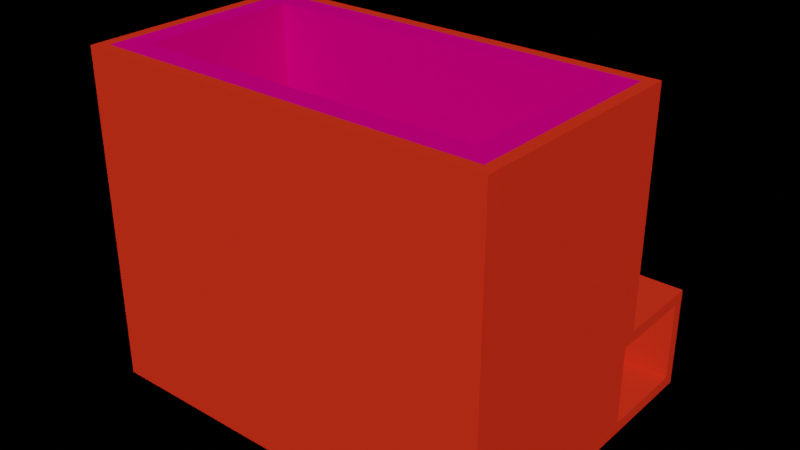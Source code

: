 # Source: untitled.blend  (saved by Blender 3.2.14; exported with 4.5.12 LTS)
import bpy
from mathutils import Matrix  # noqa: F401  (used for matrix-valued properties, if any)

bpy.ops.wm.read_factory_settings(use_empty=True)
scene = bpy.context.scene
scene.name = 'Scene'

# ---- collections
col_collection = bpy.data.collections.new('Collection'); scene.collection.children.link(col_collection)

# ---- materials (node trees are filled in below, after node groups)
mat_material_005 = bpy.data.materials.new('Material.005')
mat_material_005.alpha_threshold = 0.0
mat_material_005.use_transparent_shadow = False
mat_material_005.diffuse_color = (0.8, 0.03548, 0.0125, 1.0)
mat_material_005.line_color = (0.0, 0.0, 0.0, 1.0)
mat_material_004 = bpy.data.materials.new('Material.004')
mat_material_004.alpha_threshold = 0.0
mat_material_004.use_transparent_shadow = False
mat_material_004.diffuse_color = (0.8, 0.0, 0.2195, 1.0)
mat_material_004.line_color = (0.0, 0.0, 0.0, 1.0)
mat_material_018 = bpy.data.materials.new('Material.018')
mat_material_018.alpha_threshold = 0.0
mat_material_018.use_transparent_shadow = False
mat_material_018.diffuse_color = (0.8, 0.03548, 0.0125, 1.0)
mat_material_018.line_color = (0.0, 0.0, 0.0, 1.0)
mat_material_020 = bpy.data.materials.new('Material.020')
mat_material_020.alpha_threshold = 0.0
mat_material_020.use_transparent_shadow = False
mat_material_020.diffuse_color = (0.8, 0.0, 0.2195, 1.0)
mat_material_020.line_color = (0.0, 0.0, 0.0, 1.0)
mat_material_022 = bpy.data.materials.new('Material.022')
mat_material_022.alpha_threshold = 0.0
mat_material_022.use_transparent_shadow = False
mat_material_022.diffuse_color = (0.8, 0.0, 0.2195, 1.0)
mat_material_022.line_color = (0.0, 0.0, 0.0, 1.0)

# ---- material node trees

# ---- world
world_world = bpy.data.worlds.new('World'); scene.world = world_world
world_world.use_nodes = True; world_world.node_tree.nodes.clear()
_N = world_world.node_tree.nodes; _L = world_world.node_tree.links
n0 = _N.new('ShaderNodeOutputWorld'); n0.name = 'World Output'; n0.location = (300, 300)
n1 = _N.new('ShaderNodeHoldout'); n1.name = 'Holdout'; n1.location = (110, 280)
n2 = _N.new('ShaderNodeBsdfSheen'); n2.name = 'Velvet BSDF'; n2.location = (10, 300)
n2.distribution = 'ASHIKHMIN'
n2.inputs[0].default_value = (0.02325, 0.8, 0.00293, 1.0)
n2.inputs[1].default_value = 1.0
_L.new(n1.outputs[0], n0.inputs[1])
_L.new(n2.outputs[0], n0.inputs[0])
n0.is_active_output = True
world_world.use_eevee_finite_volume = True
world_world.color = (0.05088, 0.05088, 0.05088)
world_world.use_sun_shadow = False
world_world.sun_shadow_jitter_overblur = 0.0

# ---- meshes
me_cube = bpy.data.meshes.new('Cube')
me_cube.from_pydata([(1.0, 1.0, 1.0), (1.0, 1.0, -1.0), (1.0, -1.0, 1.0), (1.0, -1.0, -1.0), (-1.0, 1.0, 1.0), (-1.0, 1.0, -1.0), (-1.0, -1.0, 1.0), (-1.0, -1.0, -1.0)], [], [(0, 4, 6, 2), (3, 2, 6, 7), (7, 6, 4, 5), (5, 1, 3, 7), (1, 0, 2, 3), (5, 4, 0, 1)])
_uv = me_cube.uv_layers.new(name='UVMap')
_uv.uv.foreach_set('vector', [0.625, 0.5, 0.875, 0.5, 0.875, 0.75, 0.625, 0.75, 0.375, 0.75, 0.625, 0.75, 0.625, 1.0, 0.375, 1.0, 0.375, 0.0, 0.625, 0.0, 0.625, 0.25, 0.375, 0.25, 0.125, 0.5, 0.375, 0.5, 0.375, 0.75, 0.125, 0.75, 0.375, 0.5, 0.625, 0.5, 0.625, 0.75, 0.375, 0.75, 0.375, 0.25, 0.625, 0.25, 0.625, 0.5, 0.375, 0.5])
me_cube.materials.append(mat_material_005)
me_cube.use_mirror_vertex_groups = False
me_cube.update()
me_cube_003 = bpy.data.meshes.new('Cube.003')
me_cube_003.from_pydata([(1.0, 1.0, 1.0), (1.0, 1.0, -1.0), (1.0, -1.0, 1.0), (1.0, -1.0, -1.0), (-1.0, 1.0, 1.0), (-1.0, 1.0, -1.0), (-1.0, -1.0, 1.0), (-1.0, -1.0, -1.0)], [], [(0, 4, 6, 2), (3, 2, 6, 7), (7, 6, 4, 5), (5, 1, 3, 7), (1, 0, 2, 3), (5, 4, 0, 1)])
_uv = me_cube_003.uv_layers.new(name='UVMap')
_uv.uv.foreach_set('vector', [0.625, 0.5, 0.875, 0.5, 0.875, 0.75, 0.625, 0.75, 0.375, 0.75, 0.625, 0.75, 0.625, 1.0, 0.375, 1.0, 0.375, 0.0, 0.625, 0.0, 0.625, 0.25, 0.375, 0.25, 0.125, 0.5, 0.375, 0.5, 0.375, 0.75, 0.125, 0.75, 0.375, 0.5, 0.625, 0.5, 0.625, 0.75, 0.375, 0.75, 0.375, 0.25, 0.625, 0.25, 0.625, 0.5, 0.375, 0.5])
me_cube_003.materials.append(mat_material_005)
me_cube_003.use_mirror_vertex_groups = False
me_cube_003.update()
me_cube_005 = bpy.data.meshes.new('Cube.005')
me_cube_005.from_pydata([(1.0, 1.0, 1.0), (1.0, 1.0, -1.0), (1.0, -1.0, 1.0), (1.0, -1.0, -1.0), (-1.0, 1.0, 1.0), (-1.0, 1.0, -1.0), (-1.0, -1.0, 1.0), (-1.0, -1.0, -1.0)], [], [(0, 4, 6, 2), (3, 2, 6, 7), (7, 6, 4, 5), (5, 1, 3, 7), (1, 0, 2, 3), (5, 4, 0, 1)])
_uv = me_cube_005.uv_layers.new(name='UVMap')
_uv.uv.foreach_set('vector', [0.625, 0.5, 0.875, 0.5, 0.875, 0.75, 0.625, 0.75, 0.375, 0.75, 0.625, 0.75, 0.625, 1.0, 0.375, 1.0, 0.375, 0.0, 0.625, 0.0, 0.625, 0.25, 0.375, 0.25, 0.125, 0.5, 0.375, 0.5, 0.375, 0.75, 0.125, 0.75, 0.375, 0.5, 0.625, 0.5, 0.625, 0.75, 0.375, 0.75, 0.375, 0.25, 0.625, 0.25, 0.625, 0.5, 0.375, 0.5])
me_cube_005.materials.append(mat_material_005)
me_cube_005.use_mirror_vertex_groups = False
me_cube_005.update()
me_cube_006 = bpy.data.meshes.new('Cube.006')
me_cube_006.from_pydata([(1.0, 1.0, 1.0), (1.0, 1.0, -1.0), (1.0, -1.0, 1.0), (1.0, -1.0, -1.0), (-1.0, 1.0, 1.0), (-1.0, 1.0, -1.0), (-1.0, -1.0, 1.0), (-1.0, -1.0, -1.0)], [], [(0, 4, 6, 2), (3, 2, 6, 7), (7, 6, 4, 5), (5, 1, 3, 7), (1, 0, 2, 3), (5, 4, 0, 1)])
_uv = me_cube_006.uv_layers.new(name='UVMap')
_uv.uv.foreach_set('vector', [0.625, 0.5, 0.875, 0.5, 0.875, 0.75, 0.625, 0.75, 0.375, 0.75, 0.625, 0.75, 0.625, 1.0, 0.375, 1.0, 0.375, 0.0, 0.625, 0.0, 0.625, 0.25, 0.375, 0.25, 0.125, 0.5, 0.375, 0.5, 0.375, 0.75, 0.125, 0.75, 0.375, 0.5, 0.625, 0.5, 0.625, 0.75, 0.375, 0.75, 0.375, 0.25, 0.625, 0.25, 0.625, 0.5, 0.375, 0.5])
me_cube_006.materials.append(mat_material_005)
me_cube_006.use_mirror_vertex_groups = False
me_cube_006.update()
me_cube_008 = bpy.data.meshes.new('Cube.008')
me_cube_008.from_pydata([(1.0, 1.0, 1.0), (1.0, 1.0, -1.0), (1.0, -1.0, 1.0), (1.0, -1.0, -1.0), (-1.0, 1.0, 1.0), (-1.0, 1.0, -1.0), (-1.0, -1.0, 1.0), (-1.0, -1.0, -1.0)], [], [(0, 4, 6, 2), (3, 2, 6, 7), (7, 6, 4, 5), (5, 1, 3, 7), (1, 0, 2, 3), (5, 4, 0, 1)])
_uv = me_cube_008.uv_layers.new(name='UVMap')
_uv.uv.foreach_set('vector', [0.625, 0.5, 0.875, 0.5, 0.875, 0.75, 0.625, 0.75, 0.375, 0.75, 0.625, 0.75, 0.625, 1.0, 0.375, 1.0, 0.375, 0.0, 0.625, 0.0, 0.625, 0.25, 0.375, 0.25, 0.125, 0.5, 0.375, 0.5, 0.375, 0.75, 0.125, 0.75, 0.375, 0.5, 0.625, 0.5, 0.625, 0.75, 0.375, 0.75, 0.375, 0.25, 0.625, 0.25, 0.625, 0.5, 0.375, 0.5])
me_cube_008.materials.append(mat_material_004)
me_cube_008.use_mirror_vertex_groups = False
me_cube_008.update()
me_cube_009 = bpy.data.meshes.new('Cube.009')
me_cube_009.from_pydata([(1.0, 1.0, 1.0), (1.0, 1.0, -1.0), (1.0, -1.0, 1.0), (1.0, -1.0, -1.0), (-1.0, 1.0, 1.0), (-1.0, 1.0, -1.0), (-1.0, -1.0, 1.0), (-1.0, -1.0, -1.0)], [], [(0, 4, 6, 2), (3, 2, 6, 7), (7, 6, 4, 5), (5, 1, 3, 7), (1, 0, 2, 3), (5, 4, 0, 1)])
_uv = me_cube_009.uv_layers.new(name='UVMap')
_uv.uv.foreach_set('vector', [0.625, 0.5, 0.875, 0.5, 0.875, 0.75, 0.625, 0.75, 0.375, 0.75, 0.625, 0.75, 0.625, 1.0, 0.375, 1.0, 0.375, 0.0, 0.625, 0.0, 0.625, 0.25, 0.375, 0.25, 0.125, 0.5, 0.375, 0.5, 0.375, 0.75, 0.125, 0.75, 0.375, 0.5, 0.625, 0.5, 0.625, 0.75, 0.375, 0.75, 0.375, 0.25, 0.625, 0.25, 0.625, 0.5, 0.375, 0.5])
me_cube_009.materials.append(mat_material_004)
me_cube_009.use_mirror_vertex_groups = False
me_cube_009.update()
me_cube_010 = bpy.data.meshes.new('Cube.010')
me_cube_010.from_pydata([(1.0, 1.0, 1.0), (1.0, 1.0, -1.0), (1.0, -1.0, 1.0), (1.0, -1.0, -1.0), (-1.0, 1.0, 1.0), (-1.0, 1.0, -1.0), (-1.0, -1.0, 1.0), (-1.0, -1.0, -1.0)], [], [(0, 4, 6, 2), (3, 2, 6, 7), (7, 6, 4, 5), (5, 1, 3, 7), (1, 0, 2, 3), (5, 4, 0, 1)])
_uv = me_cube_010.uv_layers.new(name='UVMap')
_uv.uv.foreach_set('vector', [0.625, 0.5, 0.875, 0.5, 0.875, 0.75, 0.625, 0.75, 0.375, 0.75, 0.625, 0.75, 0.625, 1.0, 0.375, 1.0, 0.375, 0.0, 0.625, 0.0, 0.625, 0.25, 0.375, 0.25, 0.125, 0.5, 0.375, 0.5, 0.375, 0.75, 0.125, 0.75, 0.375, 0.5, 0.625, 0.5, 0.625, 0.75, 0.375, 0.75, 0.375, 0.25, 0.625, 0.25, 0.625, 0.5, 0.375, 0.5])
me_cube_010.materials.append(mat_material_004)
me_cube_010.use_mirror_vertex_groups = False
me_cube_010.update()
me_cube_011 = bpy.data.meshes.new('Cube.011')
me_cube_011.from_pydata([(1.0, 1.0, 1.0), (1.0, 1.0, -1.0), (1.0, -1.0, 1.0), (1.0, -1.0, -1.0), (-1.0, 1.0, 1.0), (-1.0, 1.0, -1.0), (-1.0, -1.0, 1.0), (-1.0, -1.0, -1.0)], [], [(0, 4, 6, 2), (3, 2, 6, 7), (7, 6, 4, 5), (5, 1, 3, 7), (1, 0, 2, 3), (5, 4, 0, 1)])
_uv = me_cube_011.uv_layers.new(name='UVMap')
_uv.uv.foreach_set('vector', [0.625, 0.5, 0.875, 0.5, 0.875, 0.75, 0.625, 0.75, 0.375, 0.75, 0.625, 0.75, 0.625, 1.0, 0.375, 1.0, 0.375, 0.0, 0.625, 0.0, 0.625, 0.25, 0.375, 0.25, 0.125, 0.5, 0.375, 0.5, 0.375, 0.75, 0.125, 0.75, 0.375, 0.5, 0.625, 0.5, 0.625, 0.75, 0.375, 0.75, 0.375, 0.25, 0.625, 0.25, 0.625, 0.5, 0.375, 0.5])
me_cube_011.materials.append(mat_material_004)
me_cube_011.use_mirror_vertex_groups = False
me_cube_011.update()
me_cube_012 = bpy.data.meshes.new('Cube.012')
me_cube_012.from_pydata([(1.0, 1.0, 1.0), (1.0, 1.0, -1.0), (1.0, -1.0, 1.0), (1.0, -1.0, -1.0), (-1.0, 1.0, 1.0), (-1.0, 1.0, -1.0), (-1.0, -1.0, 1.0), (-1.0, -1.0, -1.0)], [], [(0, 4, 6, 2), (3, 2, 6, 7), (7, 6, 4, 5), (5, 1, 3, 7), (1, 0, 2, 3), (5, 4, 0, 1)])
_uv = me_cube_012.uv_layers.new(name='UVMap')
_uv.uv.foreach_set('vector', [0.625, 0.5, 0.875, 0.5, 0.875, 0.75, 0.625, 0.75, 0.375, 0.75, 0.625, 0.75, 0.625, 1.0, 0.375, 1.0, 0.375, 0.0, 0.625, 0.0, 0.625, 0.25, 0.375, 0.25, 0.125, 0.5, 0.375, 0.5, 0.375, 0.75, 0.125, 0.75, 0.375, 0.5, 0.625, 0.5, 0.625, 0.75, 0.375, 0.75, 0.375, 0.25, 0.625, 0.25, 0.625, 0.5, 0.375, 0.5])
me_cube_012.materials.append(mat_material_004)
me_cube_012.use_mirror_vertex_groups = False
me_cube_012.update()
me_cube_013 = bpy.data.meshes.new('Cube.013')
me_cube_013.from_pydata([(1.0, 1.0, 1.0), (1.0, 1.0, -1.0), (1.0, -1.0, 1.0), (1.0, -1.0, -1.0), (-1.0, 1.0, 1.0), (-1.0, 1.0, -1.0), (-1.0, -1.0, 1.0), (-1.0, -1.0, -1.0)], [], [(0, 4, 6, 2), (3, 2, 6, 7), (7, 6, 4, 5), (5, 1, 3, 7), (1, 0, 2, 3), (5, 4, 0, 1)])
_uv = me_cube_013.uv_layers.new(name='UVMap')
_uv.uv.foreach_set('vector', [0.625, 0.5, 0.875, 0.5, 0.875, 0.75, 0.625, 0.75, 0.375, 0.75, 0.625, 0.75, 0.625, 1.0, 0.375, 1.0, 0.375, 0.0, 0.625, 0.0, 0.625, 0.25, 0.375, 0.25, 0.125, 0.5, 0.375, 0.5, 0.375, 0.75, 0.125, 0.75, 0.375, 0.5, 0.625, 0.5, 0.625, 0.75, 0.375, 0.75, 0.375, 0.25, 0.625, 0.25, 0.625, 0.5, 0.375, 0.5])
me_cube_013.materials.append(mat_material_004)
me_cube_013.use_mirror_vertex_groups = False
me_cube_013.update()
me_cube_014 = bpy.data.meshes.new('Cube.014')
me_cube_014.from_pydata([(1.0, 1.0, 1.0), (1.0, 1.0, -1.0), (1.0, -1.0, 1.0), (1.0, -1.0, -1.0), (-1.0, 1.0, 1.0), (-1.0, 1.0, -1.0), (-1.0, -1.0, 1.0), (-1.0, -1.0, -1.0)], [], [(0, 4, 6, 2), (3, 2, 6, 7), (7, 6, 4, 5), (5, 1, 3, 7), (1, 0, 2, 3), (5, 4, 0, 1)])
_uv = me_cube_014.uv_layers.new(name='UVMap')
_uv.uv.foreach_set('vector', [0.625, 0.5, 0.875, 0.5, 0.875, 0.75, 0.625, 0.75, 0.375, 0.75, 0.625, 0.75, 0.625, 1.0, 0.375, 1.0, 0.375, 0.0, 0.625, 0.0, 0.625, 0.25, 0.375, 0.25, 0.125, 0.5, 0.375, 0.5, 0.375, 0.75, 0.125, 0.75, 0.375, 0.5, 0.625, 0.5, 0.625, 0.75, 0.375, 0.75, 0.375, 0.25, 0.625, 0.25, 0.625, 0.5, 0.375, 0.5])
me_cube_014.materials.append(mat_material_004)
me_cube_014.use_mirror_vertex_groups = False
me_cube_014.update()
me_cube_015 = bpy.data.meshes.new('Cube.015')
me_cube_015.from_pydata([(1.0, 1.0, 1.0), (1.0, 1.0, -1.0), (1.0, -1.0, 1.0), (1.0, -1.0, -1.0), (-1.0, 1.0, 1.0), (-1.0, 1.0, -1.0), (-1.0, -1.0, 1.0), (-1.0, -1.0, -1.0)], [], [(0, 4, 6, 2), (3, 2, 6, 7), (7, 6, 4, 5), (5, 1, 3, 7), (1, 0, 2, 3), (5, 4, 0, 1)])
_uv = me_cube_015.uv_layers.new(name='UVMap')
_uv.uv.foreach_set('vector', [0.625, 0.5, 0.875, 0.5, 0.875, 0.75, 0.625, 0.75, 0.375, 0.75, 0.625, 0.75, 0.625, 1.0, 0.375, 1.0, 0.375, 0.0, 0.625, 0.0, 0.625, 0.25, 0.375, 0.25, 0.125, 0.5, 0.375, 0.5, 0.375, 0.75, 0.125, 0.75, 0.375, 0.5, 0.625, 0.5, 0.625, 0.75, 0.375, 0.75, 0.375, 0.25, 0.625, 0.25, 0.625, 0.5, 0.375, 0.5])
me_cube_015.materials.append(mat_material_004)
me_cube_015.use_mirror_vertex_groups = False
me_cube_015.update()
me_cube_018 = bpy.data.meshes.new('Cube.018')
me_cube_018.from_pydata([(-0.03441, -0.03976, -0.1092), (-0.03441, -0.03976, 0.1092), (-0.03441, 0.03976, -0.1092), (-0.03441, 0.03976, 0.1092), (0.03441, -0.03976, -0.1092), (0.03441, -0.03976, 0.1092), (0.03441, 0.03976, -0.1092), (0.03441, 0.03976, 0.1092)], [], [(0, 1, 3, 2), (2, 3, 7, 6), (6, 7, 5, 4), (4, 5, 1, 0), (2, 6, 4, 0), (7, 3, 1, 5)])
_uv = me_cube_018.uv_layers.new(name='UVMap')
_uv.uv.foreach_set('vector', [0.375, 0.0, 0.625, 0.0, 0.625, 0.25, 0.375, 0.25, 0.375, 0.25, 0.625, 0.25, 0.625, 0.5, 0.375, 0.5, 0.375, 0.5, 0.625, 0.5, 0.625, 0.75, 0.375, 0.75, 0.375, 0.75, 0.625, 0.75, 0.625, 1.0, 0.375, 1.0, 0.125, 0.5, 0.375, 0.5, 0.375, 0.75, 0.125, 0.75, 0.625, 0.5, 0.875, 0.5, 0.875, 0.75, 0.625, 0.75])
me_cube_018.update()
me_cube_019 = bpy.data.meshes.new('Cube.019')
me_cube_019.from_pydata([(-0.07993, -0.07307, -0.1301), (-0.07993, -0.07307, 0.1301), (-0.07993, 0.07307, -0.1301), (-0.07993, 0.07307, 0.1301), (0.07993, -0.07307, -0.1301), (0.07993, -0.07307, 0.1301), (0.07993, 0.07307, -0.1301), (0.07993, 0.07307, 0.1301)], [], [(0, 1, 3, 2), (2, 3, 7, 6), (6, 7, 5, 4), (4, 5, 1, 0), (2, 6, 4, 0), (7, 3, 1, 5)])
_uv = me_cube_019.uv_layers.new(name='UVMap')
_uv.uv.foreach_set('vector', [0.375, 0.0, 0.625, 0.0, 0.625, 0.25, 0.375, 0.25, 0.375, 0.25, 0.625, 0.25, 0.625, 0.5, 0.375, 0.5, 0.375, 0.5, 0.625, 0.5, 0.625, 0.75, 0.375, 0.75, 0.375, 0.75, 0.625, 0.75, 0.625, 1.0, 0.375, 1.0, 0.125, 0.5, 0.375, 0.5, 0.375, 0.75, 0.125, 0.75, 0.625, 0.5, 0.875, 0.5, 0.875, 0.75, 0.625, 0.75])
me_cube_019.update()
me_cube_020 = bpy.data.meshes.new('Cube.020')
me_cube_020.from_pydata([(1.0, 1.0, 1.0), (1.0, 1.0, -1.0), (1.0, -1.0, 1.0), (1.0, -1.0, -1.0), (-1.0, 1.0, 1.0), (-1.0, 1.0, -1.0), (-1.0, -1.0, 1.0), (-1.0, -1.0, -1.0)], [], [(0, 4, 6, 2), (3, 2, 6, 7), (7, 6, 4, 5), (5, 1, 3, 7), (1, 0, 2, 3), (5, 4, 0, 1)])
_uv = me_cube_020.uv_layers.new(name='UVMap')
_uv.uv.foreach_set('vector', [0.625, 0.5, 0.875, 0.5, 0.875, 0.75, 0.625, 0.75, 0.375, 0.75, 0.625, 0.75, 0.625, 1.0, 0.375, 1.0, 0.375, 0.0, 0.625, 0.0, 0.625, 0.25, 0.375, 0.25, 0.125, 0.5, 0.375, 0.5, 0.375, 0.75, 0.125, 0.75, 0.375, 0.5, 0.625, 0.5, 0.625, 0.75, 0.375, 0.75, 0.375, 0.25, 0.625, 0.25, 0.625, 0.5, 0.375, 0.5])
me_cube_020.materials.append(mat_material_005)
me_cube_020.use_mirror_vertex_groups = False
me_cube_020.update()
me_cube_021 = bpy.data.meshes.new('Cube.021')
me_cube_021.from_pydata([(1.0, 1.0, 1.0), (1.0, 1.0, -1.0), (1.0, -1.0, 1.0), (1.0, -1.0, -1.0), (-1.0, 1.0, 1.0), (-1.0, 1.0, -1.0), (-1.0, -1.0, 1.0), (-1.0, -1.0, -1.0)], [], [(0, 4, 6, 2), (3, 2, 6, 7), (7, 6, 4, 5), (5, 1, 3, 7), (1, 0, 2, 3), (5, 4, 0, 1)])
_uv = me_cube_021.uv_layers.new(name='UVMap')
_uv.uv.foreach_set('vector', [0.625, 0.5, 0.875, 0.5, 0.875, 0.75, 0.625, 0.75, 0.375, 0.75, 0.625, 0.75, 0.625, 1.0, 0.375, 1.0, 0.375, 0.0, 0.625, 0.0, 0.625, 0.25, 0.375, 0.25, 0.125, 0.5, 0.375, 0.5, 0.375, 0.75, 0.125, 0.75, 0.375, 0.5, 0.625, 0.5, 0.625, 0.75, 0.375, 0.75, 0.375, 0.25, 0.625, 0.25, 0.625, 0.5, 0.375, 0.5])
me_cube_021.materials.append(mat_material_005)
me_cube_021.use_mirror_vertex_groups = False
me_cube_021.update()
me_cube_022 = bpy.data.meshes.new('Cube.022')
me_cube_022.from_pydata([(1.0, 1.0, 1.0), (1.0, 1.0, -1.0), (1.0, -1.0, 1.0), (1.0, -1.0, -1.0), (-1.0, 1.0, 1.0), (-1.0, 1.0, -1.0), (-1.0, -1.0, 1.0), (-1.0, -1.0, -1.0)], [], [(0, 4, 6, 2), (3, 2, 6, 7), (7, 6, 4, 5), (5, 1, 3, 7), (1, 0, 2, 3), (5, 4, 0, 1)])
_uv = me_cube_022.uv_layers.new(name='UVMap')
_uv.uv.foreach_set('vector', [0.625, 0.5, 0.875, 0.5, 0.875, 0.75, 0.625, 0.75, 0.375, 0.75, 0.625, 0.75, 0.625, 1.0, 0.375, 1.0, 0.375, 0.0, 0.625, 0.0, 0.625, 0.25, 0.375, 0.25, 0.125, 0.5, 0.375, 0.5, 0.375, 0.75, 0.125, 0.75, 0.375, 0.5, 0.625, 0.5, 0.625, 0.75, 0.375, 0.75, 0.375, 0.25, 0.625, 0.25, 0.625, 0.5, 0.375, 0.5])
me_cube_022.materials.append(mat_material_018)
me_cube_022.use_mirror_vertex_groups = False
me_cube_022.update()
me_cube_023 = bpy.data.meshes.new('Cube.023')
me_cube_023.from_pydata([(1.0, 1.0, 1.0), (1.0, 1.0, -1.0), (1.0, -1.0, 1.0), (1.0, -1.0, -1.0), (-1.0, 1.0, 1.0), (-1.0, 1.0, -1.0), (-1.0, -1.0, 1.0), (-1.0, -1.0, -1.0)], [], [(0, 4, 6, 2), (3, 2, 6, 7), (7, 6, 4, 5), (5, 1, 3, 7), (1, 0, 2, 3), (5, 4, 0, 1)])
_uv = me_cube_023.uv_layers.new(name='UVMap')
_uv.uv.foreach_set('vector', [0.625, 0.5, 0.875, 0.5, 0.875, 0.75, 0.625, 0.75, 0.375, 0.75, 0.625, 0.75, 0.625, 1.0, 0.375, 1.0, 0.375, 0.0, 0.625, 0.0, 0.625, 0.25, 0.375, 0.25, 0.125, 0.5, 0.375, 0.5, 0.375, 0.75, 0.125, 0.75, 0.375, 0.5, 0.625, 0.5, 0.625, 0.75, 0.375, 0.75, 0.375, 0.25, 0.625, 0.25, 0.625, 0.5, 0.375, 0.5])
me_cube_023.materials.append(mat_material_020)
me_cube_023.use_mirror_vertex_groups = False
me_cube_023.update()
me_cube_026 = bpy.data.meshes.new('Cube.026')
me_cube_026.from_pydata([(1.0, 1.0, 1.0), (1.0, 1.0, -1.0), (1.0, -1.0, 1.0), (1.0, -1.0, -1.0), (-1.0, 1.0, 1.0), (-1.0, 1.0, -1.0), (-1.0, -1.0, 1.0), (-1.0, -1.0, -1.0)], [], [(0, 4, 6, 2), (3, 2, 6, 7), (7, 6, 4, 5), (5, 1, 3, 7), (1, 0, 2, 3), (5, 4, 0, 1)])
_uv = me_cube_026.uv_layers.new(name='UVMap')
_uv.uv.foreach_set('vector', [0.625, 0.5, 0.875, 0.5, 0.875, 0.75, 0.625, 0.75, 0.375, 0.75, 0.625, 0.75, 0.625, 1.0, 0.375, 1.0, 0.375, 0.0, 0.625, 0.0, 0.625, 0.25, 0.375, 0.25, 0.125, 0.5, 0.375, 0.5, 0.375, 0.75, 0.125, 0.75, 0.375, 0.5, 0.625, 0.5, 0.625, 0.75, 0.375, 0.75, 0.375, 0.25, 0.625, 0.25, 0.625, 0.5, 0.375, 0.5])
me_cube_026.materials.append(mat_material_022)
me_cube_026.use_mirror_vertex_groups = False
me_cube_026.update()

# ---- objects
ob_cube = bpy.data.objects.new('Cube', me_cube)
ob_cube_001 = bpy.data.objects.new('Cube.001', me_cube_003)
ob_cube_003 = bpy.data.objects.new('Cube.003', me_cube_005)
ob_cube_004 = bpy.data.objects.new('Cube.004', me_cube_006)
ob_cube_005 = bpy.data.objects.new('Cube.005', me_cube_008)
ob_cube_006 = bpy.data.objects.new('Cube.006', me_cube_009)
ob_cube_007 = bpy.data.objects.new('Cube.007', me_cube_010)
ob_cube_008 = bpy.data.objects.new('Cube.008', me_cube_011)
ob_cube_009 = bpy.data.objects.new('Cube.009', me_cube_012)
ob_cube_010 = bpy.data.objects.new('Cube.010', me_cube_013)
ob_cube_011 = bpy.data.objects.new('Cube.011', me_cube_014)
ob_cube_012 = bpy.data.objects.new('Cube.012', me_cube_015)
ob_cube_002 = bpy.data.objects.new('Cube.002', me_cube_018)
ob_cube_015 = bpy.data.objects.new('Cube.015', me_cube_019)
ob_cube_016 = bpy.data.objects.new('Cube.016', me_cube_020)
ob_cube_017 = bpy.data.objects.new('Cube.017', me_cube_021)
ob_cube_018 = bpy.data.objects.new('Cube.018', me_cube_022)
ob_cube_019 = bpy.data.objects.new('Cube.019', me_cube_023)
ob_cube_021 = bpy.data.objects.new('Cube.021', me_cube_026)

# ---- transforms, parenting, visibility, modifiers, constraints
ob_cube.location = (0.0, -0.0254, -0.0508)
ob_cube.scale = (0.4572, 0.3556, 0.0127)
ob_cube.lock_rotations_4d = False
ob_cube.empty_display_type = 'ARROWS'
ob_cube.lineart.crease_threshold = 0.0
ob_cube_001.location = (0.0, -0.3683, 0.3175)
ob_cube_001.rotation_euler = (1.571, 0.0, 0.0)
ob_cube_001.scale = (0.4572, 0.3556, 0.0127)
ob_cube_001.lock_rotations_4d = False
ob_cube_001.empty_display_type = 'ARROWS'
ob_cube_001.lineart.crease_threshold = 0.0
ob_cube_003.location = (0.4445, -0.127, 0.3175)
ob_cube_003.rotation_euler = (1.571, -0.0, 1.571)
ob_cube_003.scale = (0.2286, 0.3556, 0.0127)
ob_cube_003.lock_rotations_4d = False
ob_cube_003.empty_display_type = 'ARROWS'
ob_cube_003.lineart.crease_threshold = 0.0
ob_cube_004.location = (-0.4445, -0.127, 0.3175)
ob_cube_004.rotation_euler = (1.571, -0.0, 1.571)
ob_cube_004.scale = (0.2286, 0.3556, 0.0127)
ob_cube_004.lock_rotations_4d = False
ob_cube_004.empty_display_type = 'ARROWS'
ob_cube_004.lineart.crease_threshold = 0.0
ob_cube_005.location = (0.4191, -0.127, 0.3175)
ob_cube_005.rotation_euler = (1.571, -0.0, 1.571)
ob_cube_005.scale = (0.1778, 0.3556, 0.0127)
ob_cube_005.lock_rotations_4d = False
ob_cube_005.empty_display_type = 'ARROWS'
ob_cube_005.lineart.crease_threshold = 0.0
ob_cube_006.location = (0.3937, -0.127, 0.3175)
ob_cube_006.rotation_euler = (1.571, -0.0, 1.571)
ob_cube_006.scale = (0.1778, 0.3556, 0.0127)
ob_cube_006.lock_rotations_4d = False
ob_cube_006.empty_display_type = 'ARROWS'
ob_cube_006.lineart.crease_threshold = 0.0
ob_cube_007.location = (-0.4191, -0.127, 0.3175)
ob_cube_007.rotation_euler = (1.571, -0.0, 1.571)
ob_cube_007.scale = (0.1778, 0.3556, 0.0127)
ob_cube_007.lock_rotations_4d = False
ob_cube_007.empty_display_type = 'ARROWS'
ob_cube_007.lineart.crease_threshold = 0.0
ob_cube_008.location = (-0.3937, -0.127, 0.3175)
ob_cube_008.rotation_euler = (1.571, -0.0, 1.571)
ob_cube_008.scale = (0.1778, 0.3556, 0.0127)
ob_cube_008.lock_rotations_4d = False
ob_cube_008.empty_display_type = 'ARROWS'
ob_cube_008.lineart.crease_threshold = 0.0
ob_cube_009.location = (0.0, 0.0889, 0.3175)
ob_cube_009.rotation_euler = (1.571, 0.0, 0.0)
ob_cube_009.scale = (0.4318, 0.3556, 0.0127)
ob_cube_009.lock_rotations_4d = False
ob_cube_009.empty_display_type = 'ARROWS'
ob_cube_009.lineart.crease_threshold = 0.0
ob_cube_010.location = (0.0, 0.0635, 0.3175)
ob_cube_010.rotation_euler = (1.571, 0.0, 0.0)
ob_cube_010.scale = (0.4318, 0.3556, 0.0127)
ob_cube_010.lock_rotations_4d = False
ob_cube_010.empty_display_type = 'ARROWS'
ob_cube_010.lineart.crease_threshold = 0.0
ob_cube_011.location = (0.0, -0.3429, 0.3175)
ob_cube_011.rotation_euler = (1.571, 0.0, 0.0)
ob_cube_011.scale = (0.4318, 0.3556, 0.0127)
ob_cube_011.lock_rotations_4d = False
ob_cube_011.empty_display_type = 'ARROWS'
ob_cube_011.lineart.crease_threshold = 0.0
ob_cube_012.location = (0.0, -0.3175, 0.3175)
ob_cube_012.rotation_euler = (1.571, 0.0, 0.0)
ob_cube_012.scale = (0.4318, 0.3556, 0.0127)
ob_cube_012.lock_rotations_4d = False
ob_cube_012.empty_display_type = 'ARROWS'
ob_cube_012.lineart.crease_threshold = 0.0
ob_cube_002.location = (0.0, 0.1905, 0.05479)
ob_cube_002.scale = (1.476, 2.076, 0.465)
ob_cube_015.location = (0.01328, 0.1984, 0.4109)
ob_cube_015.rotation_euler = (0.0, -1.554, -0.02067)
ob_cube_015.scale = (1.0, 0.9106, 1.0)
ob_cube_016.location = (0.0, 0.2032, 0.1524)
ob_cube_016.scale = (0.4572, 0.1016, 0.0127)
ob_cube_016.lock_rotations_4d = False
ob_cube_016.empty_display_type = 'ARROWS'
ob_cube_016.lineart.crease_threshold = 0.0
ob_cube_017.location = (0.0, 0.3175, 0.0635)
ob_cube_017.rotation_euler = (1.571, 0.0, 0.0)
ob_cube_017.scale = (0.4572, 0.1016, 0.0127)
ob_cube_017.lock_rotations_4d = False
ob_cube_017.empty_display_type = 'ARROWS'
ob_cube_017.lineart.crease_threshold = 0.0
ob_cube_018.location = (0.0, 0.1143, 0.4191)
ob_cube_018.rotation_euler = (1.571, 0.0, 0.0)
ob_cube_018.scale = (0.4572, 0.254, 0.0127)
ob_cube_018.lock_rotations_4d = False
ob_cube_018.empty_display_type = 'ARROWS'
ob_cube_018.lineart.crease_threshold = 0.0
ob_cube_019.location = (0.0, -0.127, 0.0)
ob_cube_019.scale = (0.381, 0.1778, 0.0127)
ob_cube_019.lock_rotations_4d = False
ob_cube_019.empty_display_type = 'ARROWS'
ob_cube_019.lineart.crease_threshold = 0.0
ob_cube_021.location = (0.0, -0.127, -0.0254)
ob_cube_021.scale = (0.381, 0.1778, 0.0127)
ob_cube_021.lock_rotations_4d = False
ob_cube_021.empty_display_type = 'ARROWS'
ob_cube_021.lineart.crease_threshold = 0.0

# ---- collection membership
col_collection.objects.link(ob_cube)
col_collection.objects.link(ob_cube_001)
col_collection.objects.link(ob_cube_003)
col_collection.objects.link(ob_cube_004)
col_collection.objects.link(ob_cube_005)
col_collection.objects.link(ob_cube_006)
col_collection.objects.link(ob_cube_007)
col_collection.objects.link(ob_cube_008)
col_collection.objects.link(ob_cube_009)
col_collection.objects.link(ob_cube_010)
col_collection.objects.link(ob_cube_011)
col_collection.objects.link(ob_cube_012)
col_collection.objects.link(ob_cube_002)
col_collection.objects.link(ob_cube_015)
col_collection.objects.link(ob_cube_016)
col_collection.objects.link(ob_cube_017)
col_collection.objects.link(ob_cube_018)
col_collection.objects.link(ob_cube_019)
col_collection.objects.link(ob_cube_021)

# ---- scene / render settings (as saved in the file)
scene.frame_start = 1; scene.frame_end = 250; scene.frame_set(85)
scene.render.engine = 'BLENDER_EEVEE_NEXT'
scene.cycles.sampling_pattern = 'TABULATED_SOBOL'
scene.cycles.use_light_tree = False
scene.view_settings.view_transform = 'Filmic'
bpy.context.view_layer.update()

# ---- added for rendering (the .blend has no active camera and no usable light): camera, sun
cam_auto = bpy.data.cameras.new('AutoCamera')
cam_auto.lens = 50.0
cam_auto.sensor_width = 36.0
cam_auto.clip_end = 1000.0
ob_auto_camera = bpy.data.objects.new('AutoCamera', cam_auto)
scene.collection.objects.link(ob_auto_camera)
ob_auto_camera.location = (1.27013, -1.54955, 1.3209)
ob_auto_camera.rotation_euler = (1.09748, -7.21219e-08, 0.694738)
scene.camera = ob_auto_camera
light_auto_sun = bpy.data.lights.new('AutoSun', 'SUN')
light_auto_sun.energy = 3.0
light_auto_sun.angle = 0.0523599
ob_auto_sun = bpy.data.objects.new('AutoSun', light_auto_sun)
scene.collection.objects.link(ob_auto_sun)
ob_auto_sun.rotation_euler = (0.872665, 0.174533, 0.523599)
bpy.context.view_layer.update()
